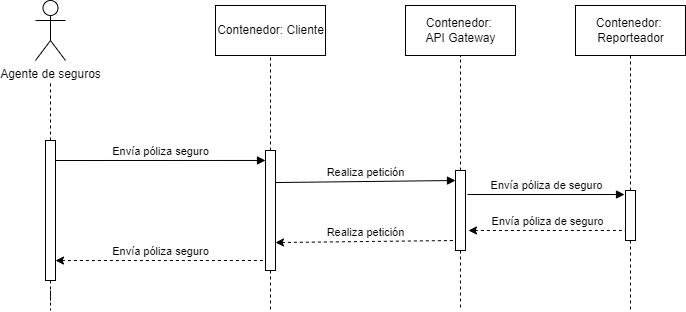

The diagram above was exported from draw.io. Its source (the exported page's mxGraphModel, read from the mxfile embedded in the PNG):
<mxGraphModel dx="862" dy="450" grid="1" gridSize="10" guides="1" tooltips="1" connect="1" arrows="1" fold="1" page="1" pageScale="1" pageWidth="827" pageHeight="1169" math="0" shadow="0">
  <root>
    <mxCell id="0" />
    <mxCell id="1" parent="0" />
    <mxCell id="niLjQ3g0WzZmm3HmQ7Ck-1" value="Agente de seguros" style="shape=umlActor;verticalLabelPosition=bottom;verticalAlign=top;html=1;" vertex="1" parent="1">
      <mxGeometry x="140" y="70" width="30" height="60" as="geometry" />
    </mxCell>
    <mxCell id="niLjQ3g0WzZmm3HmQ7Ck-6" style="edgeStyle=orthogonalEdgeStyle;rounded=0;orthogonalLoop=1;jettySize=auto;html=1;endArrow=none;endFill=0;dashed=1;" edge="1" parent="1" source="niLjQ3g0WzZmm3HmQ7Ck-5">
      <mxGeometry relative="1" as="geometry">
        <mxPoint x="155" y="150" as="targetPoint" />
      </mxGeometry>
    </mxCell>
    <mxCell id="niLjQ3g0WzZmm3HmQ7Ck-7" style="edgeStyle=orthogonalEdgeStyle;rounded=0;orthogonalLoop=1;jettySize=auto;html=1;dashed=1;endArrow=none;endFill=0;" edge="1" parent="1" source="niLjQ3g0WzZmm3HmQ7Ck-5">
      <mxGeometry relative="1" as="geometry">
        <mxPoint x="155" y="380" as="targetPoint" />
      </mxGeometry>
    </mxCell>
    <mxCell id="niLjQ3g0WzZmm3HmQ7Ck-5" value="" style="html=1;points=[];perimeter=orthogonalPerimeter;" vertex="1" parent="1">
      <mxGeometry x="150" y="210" width="10" height="140" as="geometry" />
    </mxCell>
    <mxCell id="niLjQ3g0WzZmm3HmQ7Ck-12" style="edgeStyle=orthogonalEdgeStyle;rounded=0;orthogonalLoop=1;jettySize=auto;html=1;entryX=0.5;entryY=1;entryDx=0;entryDy=0;endArrow=none;endFill=0;dashed=1;" edge="1" parent="1" source="niLjQ3g0WzZmm3HmQ7Ck-8" target="niLjQ3g0WzZmm3HmQ7Ck-11">
      <mxGeometry relative="1" as="geometry" />
    </mxCell>
    <mxCell id="niLjQ3g0WzZmm3HmQ7Ck-13" style="edgeStyle=orthogonalEdgeStyle;rounded=0;orthogonalLoop=1;jettySize=auto;html=1;dashed=1;endArrow=none;endFill=0;" edge="1" parent="1" source="niLjQ3g0WzZmm3HmQ7Ck-8">
      <mxGeometry relative="1" as="geometry">
        <mxPoint x="375" y="380" as="targetPoint" />
      </mxGeometry>
    </mxCell>
    <mxCell id="niLjQ3g0WzZmm3HmQ7Ck-8" value="" style="html=1;points=[];perimeter=orthogonalPerimeter;" vertex="1" parent="1">
      <mxGeometry x="370" y="220" width="10" height="120" as="geometry" />
    </mxCell>
    <mxCell id="niLjQ3g0WzZmm3HmQ7Ck-10" value="Envía póliza seguro" style="html=1;verticalAlign=bottom;endArrow=block;rounded=0;entryX=0;entryY=0.083;entryDx=0;entryDy=0;entryPerimeter=0;" edge="1" parent="1" target="niLjQ3g0WzZmm3HmQ7Ck-8">
      <mxGeometry width="80" relative="1" as="geometry">
        <mxPoint x="160" y="230" as="sourcePoint" />
        <mxPoint x="305" y="230" as="targetPoint" />
      </mxGeometry>
    </mxCell>
    <mxCell id="niLjQ3g0WzZmm3HmQ7Ck-11" value="Contenedor: Cliente" style="html=1;gradientColor=none;" vertex="1" parent="1">
      <mxGeometry x="320" y="75" width="110" height="50" as="geometry" />
    </mxCell>
    <mxCell id="niLjQ3g0WzZmm3HmQ7Ck-14" style="edgeStyle=orthogonalEdgeStyle;rounded=0;orthogonalLoop=1;jettySize=auto;html=1;entryX=0.5;entryY=1;entryDx=0;entryDy=0;endArrow=none;endFill=0;dashed=1;" edge="1" parent="1" source="niLjQ3g0WzZmm3HmQ7Ck-15">
      <mxGeometry relative="1" as="geometry">
        <mxPoint x="565" y="125" as="targetPoint" />
      </mxGeometry>
    </mxCell>
    <mxCell id="niLjQ3g0WzZmm3HmQ7Ck-18" style="edgeStyle=orthogonalEdgeStyle;rounded=0;orthogonalLoop=1;jettySize=auto;html=1;dashed=1;endArrow=none;endFill=0;" edge="1" parent="1" source="niLjQ3g0WzZmm3HmQ7Ck-15">
      <mxGeometry relative="1" as="geometry">
        <mxPoint x="565" y="380" as="targetPoint" />
      </mxGeometry>
    </mxCell>
    <mxCell id="niLjQ3g0WzZmm3HmQ7Ck-15" value="" style="html=1;points=[];perimeter=orthogonalPerimeter;" vertex="1" parent="1">
      <mxGeometry x="560" y="240" width="10" height="80" as="geometry" />
    </mxCell>
    <mxCell id="niLjQ3g0WzZmm3HmQ7Ck-16" value="Contenedor: &lt;br&gt;API Gateway" style="html=1;gradientColor=none;" vertex="1" parent="1">
      <mxGeometry x="510" y="75" width="110" height="50" as="geometry" />
    </mxCell>
    <mxCell id="niLjQ3g0WzZmm3HmQ7Ck-19" value="Realiza petición" style="html=1;verticalAlign=bottom;endArrow=block;rounded=0;entryX=0;entryY=0.083;entryDx=0;entryDy=0;entryPerimeter=0;exitX=1;exitY=0.267;exitDx=0;exitDy=0;exitPerimeter=0;" edge="1" parent="1" source="niLjQ3g0WzZmm3HmQ7Ck-8">
      <mxGeometry width="80" relative="1" as="geometry">
        <mxPoint x="410" y="250" as="sourcePoint" />
        <mxPoint x="560" y="250.00000000000003" as="targetPoint" />
      </mxGeometry>
    </mxCell>
    <mxCell id="niLjQ3g0WzZmm3HmQ7Ck-20" style="edgeStyle=orthogonalEdgeStyle;rounded=0;orthogonalLoop=1;jettySize=auto;html=1;entryX=0.5;entryY=1;entryDx=0;entryDy=0;endArrow=none;endFill=0;dashed=1;" edge="1" parent="1" source="niLjQ3g0WzZmm3HmQ7Ck-22">
      <mxGeometry relative="1" as="geometry">
        <mxPoint x="735" y="125" as="targetPoint" />
      </mxGeometry>
    </mxCell>
    <mxCell id="niLjQ3g0WzZmm3HmQ7Ck-21" style="edgeStyle=orthogonalEdgeStyle;rounded=0;orthogonalLoop=1;jettySize=auto;html=1;dashed=1;endArrow=none;endFill=0;" edge="1" parent="1" source="niLjQ3g0WzZmm3HmQ7Ck-22">
      <mxGeometry relative="1" as="geometry">
        <mxPoint x="735" y="380" as="targetPoint" />
      </mxGeometry>
    </mxCell>
    <mxCell id="niLjQ3g0WzZmm3HmQ7Ck-22" value="" style="html=1;points=[];perimeter=orthogonalPerimeter;" vertex="1" parent="1">
      <mxGeometry x="730" y="260" width="10" height="50" as="geometry" />
    </mxCell>
    <mxCell id="niLjQ3g0WzZmm3HmQ7Ck-23" value="Contenedor: &lt;br&gt;Reporteador" style="html=1;gradientColor=none;" vertex="1" parent="1">
      <mxGeometry x="680" y="75" width="110" height="50" as="geometry" />
    </mxCell>
    <mxCell id="niLjQ3g0WzZmm3HmQ7Ck-25" value="Envía póliza de seguro" style="html=1;verticalAlign=bottom;endArrow=block;rounded=0;entryX=-0.1;entryY=0.08;entryDx=0;entryDy=0;entryPerimeter=0;exitX=1.2;exitY=0.3;exitDx=0;exitDy=0;exitPerimeter=0;" edge="1" parent="1" source="niLjQ3g0WzZmm3HmQ7Ck-15" target="niLjQ3g0WzZmm3HmQ7Ck-22">
      <mxGeometry width="80" relative="1" as="geometry">
        <mxPoint x="572" y="270" as="sourcePoint" />
        <mxPoint x="730" y="270" as="targetPoint" />
        <Array as="points" />
      </mxGeometry>
    </mxCell>
    <mxCell id="niLjQ3g0WzZmm3HmQ7Ck-26" value="Envía póliza de seguro" style="html=1;verticalAlign=bottom;endArrow=none;rounded=0;entryX=-0.1;entryY=0.08;entryDx=0;entryDy=0;entryPerimeter=0;exitX=1.2;exitY=0.3;exitDx=0;exitDy=0;exitPerimeter=0;endFill=0;startArrow=classic;startFill=1;dashed=1;" edge="1" parent="1">
      <mxGeometry width="80" relative="1" as="geometry">
        <mxPoint x="573" y="300" as="sourcePoint" />
        <mxPoint x="730" y="300" as="targetPoint" />
        <Array as="points" />
      </mxGeometry>
    </mxCell>
    <mxCell id="niLjQ3g0WzZmm3HmQ7Ck-27" value="Realiza petición" style="html=1;verticalAlign=bottom;endArrow=none;rounded=0;entryX=0;entryY=0.083;entryDx=0;entryDy=0;entryPerimeter=0;exitX=1;exitY=0.267;exitDx=0;exitDy=0;exitPerimeter=0;endFill=0;startArrow=classic;startFill=1;dashed=1;" edge="1" parent="1">
      <mxGeometry width="80" relative="1" as="geometry">
        <mxPoint x="380" y="312.03999999999996" as="sourcePoint" />
        <mxPoint x="560" y="310" as="targetPoint" />
      </mxGeometry>
    </mxCell>
    <mxCell id="niLjQ3g0WzZmm3HmQ7Ck-28" value="Envía póliza seguro" style="html=1;verticalAlign=bottom;endArrow=none;rounded=0;entryX=0;entryY=0.083;entryDx=0;entryDy=0;entryPerimeter=0;endFill=0;startArrow=classic;startFill=1;dashed=1;" edge="1" parent="1">
      <mxGeometry width="80" relative="1" as="geometry">
        <mxPoint x="160" y="330.04" as="sourcePoint" />
        <mxPoint x="370" y="330.00000000000006" as="targetPoint" />
        <Array as="points">
          <mxPoint x="260" y="330.04" />
        </Array>
      </mxGeometry>
    </mxCell>
  </root>
</mxGraphModel>